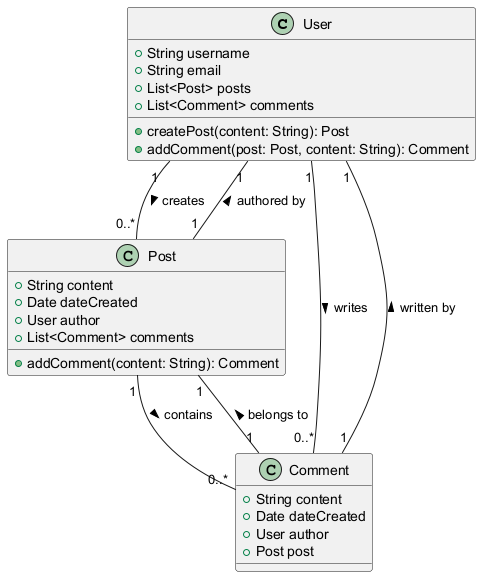

The diagram above was rendered by PlantUML. Its source (embedded in the PNG):
@startuml
class User {
    +String username
    +String email
    +List<Post> posts
    +List<Comment> comments
    +createPost(content: String): Post
    +addComment(post: Post, content: String): Comment
}

class Post {
    +String content
    +Date dateCreated
    +User author
    +List<Comment> comments
    +addComment(content: String): Comment
}

class Comment {
    +String content
    +Date dateCreated
    +User author
    +Post post
}

User "1" -- "0..*" Post : creates >
Post "1" -- "0..*" Comment : contains >
User "1" -- "0..*" Comment : writes >
Post "1" -- "1" User : authored by >
Comment "1" -- "1" User : written by >
Comment "1" -- "1" Post : belongs to >
@enduml